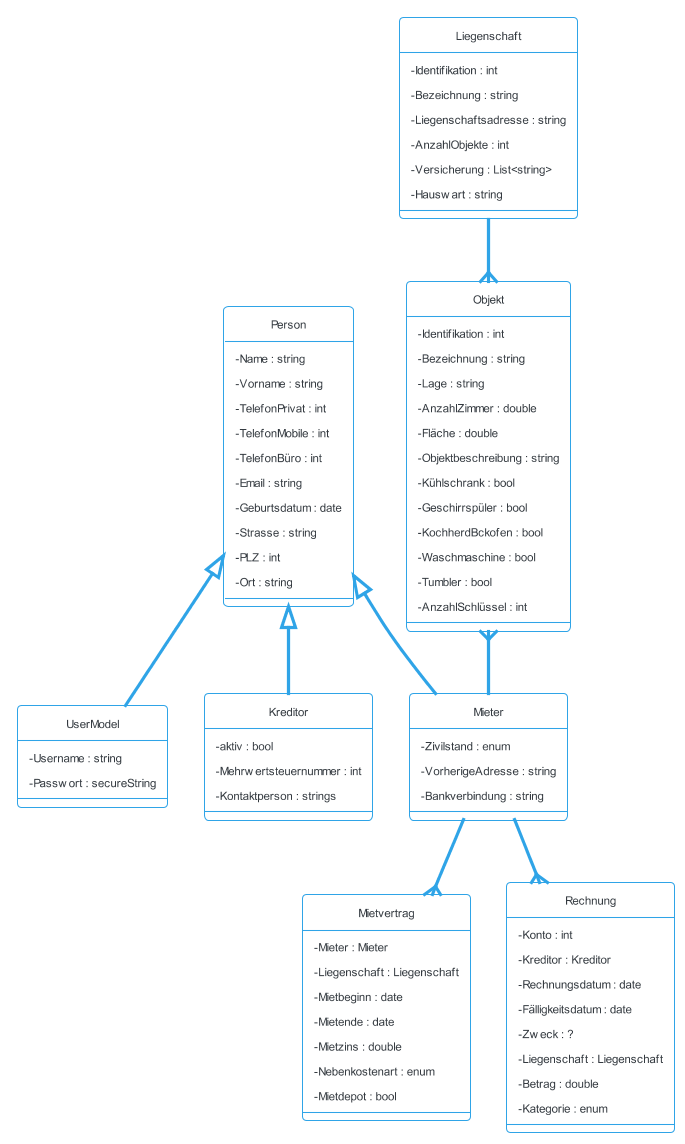

The diagram above was rendered by PlantUML. Its source (embedded in the PNG):
@startuml ImmoGlobal
!theme cerulean-outline
hide circle
skinparam classAttributeIconSize 0

Person <|-- UserModel
Person <|-- Kreditor
Liegenschaft --{ Objekt
Objekt }-- Mieter
Mieter --{ Mietvertrag
Mieter --{ Rechnung
Person <|-- Mieter

class Person {
    -Name : string
    -Vorname : string
    -TelefonPrivat : int
    -TelefonMobile : int
    -TelefonBüro : int
    -Email : string
    -Geburtsdatum : date
    -Strasse : string
    -PLZ : int
    -Ort : string
}

class Liegenschaft {
    -Identifikation : int
    -Bezeichnung : string
    -Liegenschaftsadresse : string
    -AnzahlObjekte : int
    -Versicherung : List<string>
    -Hauswart : string
}

class Objekt {
    -Identifikation : int
    -Bezeichnung : string
    -Lage : string
    -AnzahlZimmer : double
    -Fläche : double
    -Objektbeschreibung : string
    -Kühlschrank : bool
    -Geschirrspüler : bool
    -KochherdBckofen : bool
    -Waschmaschine : bool
    -Tumbler : bool
    -AnzahlSchlüssel : int
}

class UserModel {
    -Username : string
    -Passwort : secureString
}

class Mieter {
    -Zivilstand : enum
    -VorherigeAdresse : string
    -Bankverbindung : string
}

class Mietvertrag {
    -Mieter : Mieter
    -Liegenschaft : Liegenschaft
    -Mietbeginn : date
    -Mietende : date
    -Mietzins : double
    -Nebenkostenart : enum
    -Mietdepot : bool
}

class Rechnung {
    -Konto : int
    -Kreditor : Kreditor
    -Rechnungsdatum : date
    -Fälligkeitsdatum : date
    -Zweck : ?
    -Liegenschaft : Liegenschaft
    -Betrag : double
    -Kategorie : enum
}

class Kreditor {
    -aktiv : bool
    -Mehrwertsteuernummer : int
    -Kontaktperson : strings
}
@enduml